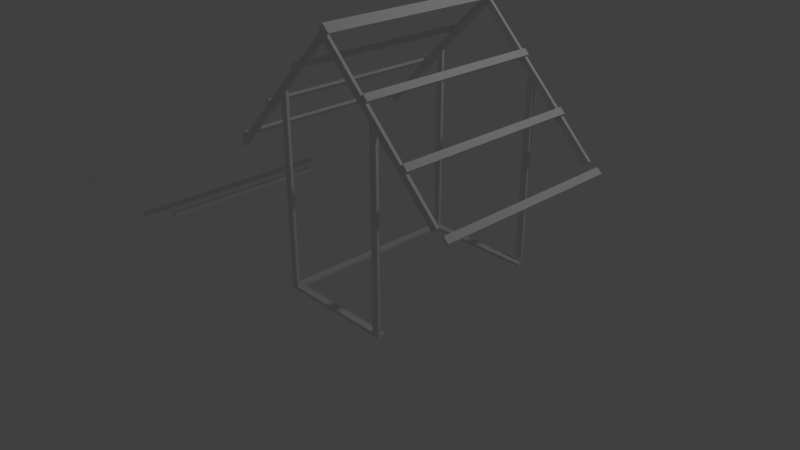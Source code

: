 # Source: shelter-1a.blend  (saved by Blender 2.79.0; exported with 4.5.12 LTS)
import bpy
from mathutils import Matrix  # noqa: F401  (used for matrix-valued properties, if any)

bpy.ops.wm.read_factory_settings(use_empty=True)
scene = bpy.context.scene
scene.name = 'Scene'

# ---- collections
col_collection_1 = bpy.data.collections.new('Collection 1'); scene.collection.children.link(col_collection_1)

# ---- world
world_world = bpy.data.worlds.new('World'); scene.world = world_world
world_world.color = (0.05088, 0.05088, 0.05088)
world_world.use_sun_shadow = False
world_world.sun_shadow_jitter_overblur = 0.0
world_world.cycles.sampling_method = 'MANUAL'

# ---- cameras
cam_camera = bpy.data.cameras.new('Camera')
cam_camera.clip_end = 100.0
cam_camera.lens = 35.0
cam_camera.sensor_width = 32.0
cam_camera.sensor_height = 18.0
cam_camera.ortho_scale = 7.314
cam_camera.dof.focus_distance = 0.0
cam_camera.dof.aperture_fstop = 128.0

# ---- lights
light_lamp = bpy.data.lights.new('Lamp', 'POINT')
light_lamp.transmission_factor = 0.0
light_lamp.cutoff_distance = 30.0
light_lamp.energy = 100.0
light_lamp.shadow_buffer_clip_start = 1.001
light_lamp.shadow_soft_size = 0.1
light_lamp.shadow_maximum_resolution = 0.006
light_lamp.use_absolute_resolution = True

# ---- meshes
me_cube_002 = bpy.data.meshes.new('Cube.002')
me_cube_002.from_pydata([(-0.1175, -1.524, -0.009525), (-0.1175, -1.524, 0.009525), (-0.1175, 1.524, -0.009525), (-0.1175, 1.524, 0.009525), (0.1175, -1.524, -0.009525), (0.1175, -1.524, 0.009525), (0.1175, 1.524, -0.009525), (0.1175, 1.524, 0.009525)], [], [(0, 1, 3, 2), (2, 3, 7, 6), (6, 7, 5, 4), (4, 5, 1, 0), (2, 6, 4, 0), (7, 3, 1, 5)])
me_cube_002.use_remesh_preserve_volume = False
me_cube_002.use_remesh_preserve_attributes = False
me_cube_002.use_mirror_vertex_groups = False
me_cube_002.update()
me_cube_003 = bpy.data.meshes.new('Cube.003')
me_cube_003.from_pydata([(-0.04445, -1.524, -0.01905), (-0.04445, -1.524, 0.01905), (-0.04445, 1.524, -0.01905), (-0.04445, 1.524, 0.01905), (0.04445, -1.524, -0.01905), (0.04445, -1.524, 0.01905), (0.04445, 1.524, -0.01905), (0.04445, 1.524, 0.01905)], [], [(0, 1, 3, 2), (2, 3, 7, 6), (6, 7, 5, 4), (4, 5, 1, 0), (2, 6, 4, 0), (7, 3, 1, 5)])
me_cube_003.use_remesh_preserve_volume = False
me_cube_003.use_remesh_preserve_attributes = False
me_cube_003.use_mirror_vertex_groups = False
me_cube_003.update()
me_cube_001 = bpy.data.meshes.new('Cube.001')
me_cube_001.from_pydata([(-0.04445, -1.219, -0.01905), (-0.04445, -1.219, 0.01905), (-0.04445, 1.219, -0.01905), (-0.04445, 1.219, 0.01905), (0.04445, -1.219, -0.01905), (0.04445, -1.219, 0.01905), (0.04445, 1.219, -0.01905), (0.04445, 1.219, 0.01905)], [], [(0, 1, 3, 2), (2, 3, 7, 6), (6, 7, 5, 4), (4, 5, 1, 0), (2, 6, 4, 0), (7, 3, 1, 5)])
me_cube_001.use_remesh_preserve_volume = False
me_cube_001.use_remesh_preserve_attributes = False
me_cube_001.use_mirror_vertex_groups = False
me_cube_001.update()
me_cube_004 = bpy.data.meshes.new('Cube.004')
me_cube_004.from_pydata([(-1.219, -1.524, 0.0), (-1.219, -1.524, 0.0381), (-1.219, -0.0889, 0.0), (-1.219, -0.0889, 0.0381), (-1.13, -1.524, 0.0), (-1.13, -1.524, 0.0381), (-1.13, -0.0889, 0.0), (-1.13, -0.0889, 0.0381), (-1.219, -1.49e-08, 0.0), (-1.219, -1.49e-08, 0.0381), (1.219, -1.341e-07, 0.0), (1.219, -1.341e-07, 0.0381), (-1.219, -0.0889, 0.0), (-1.219, -0.0889, 0.0381), (1.219, -0.0889, 0.0), (1.219, -0.0889, 0.0381), (1.13, -1.524, 0.0), (1.13, -1.524, 0.0381), (1.13, -0.0889, 0.0), (1.13, -0.0889, 0.0381), (1.219, -1.524, 0.0), (1.219, -1.524, 0.0381), (1.219, -0.0889, 0.0), (1.219, -0.0889, 0.0381)], [], [(0, 1, 3, 2), (19, 7, 6, 18), (6, 7, 5, 4), (4, 5, 1, 0), (2, 6, 4, 0), (8, 9, 11, 10), (10, 11, 15, 14), (5, 7, 13, 1), (12, 13, 9, 8), (10, 14, 12, 8), (16, 17, 19, 18), (11, 9, 13, 19, 23), (22, 23, 21, 20), (20, 21, 17, 16), (18, 22, 20, 16), (23, 19, 17, 21)])
me_cube_004.use_remesh_preserve_volume = False
me_cube_004.use_remesh_preserve_attributes = False
me_cube_004.use_mirror_vertex_groups = False
me_cube_004.update()
me_cube_005 = bpy.data.meshes.new('Cube.005')
me_cube_005.from_pydata([(-0.04445, -1.219, -0.01905), (-0.04445, -1.219, 0.01905), (0.04445, -1.219, -0.01905), (0.04445, -1.219, 0.01905), (1.391, -1.219, -0.01905), (1.391, -1.219, 0.01905), (1.48, -1.219, -0.01905), (1.48, -1.219, 0.01905), (2.329, 0.3885, -0.01905), (2.329, 0.3885, 0.01905), (2.266, 0.3257, -0.01905), (2.266, 0.3257, 0.01905), (-0.8307, 0.3257, -0.01905), (-0.8307, 0.3257, 0.01905), (-0.8935, 0.3885, -0.01905), (-0.8935, 0.3885, 0.01905), (0.7176, 2.0, 0.01905), (0.7176, 2.0, -0.01905), (0.7804, 1.937, 0.01905), (0.7804, 1.937, -0.01905), (0.7176, 1.874, 0.01905), (0.7176, 1.874, -0.01905), (1.391, 1.201, 0.01905), (1.391, 1.201, -0.01905), (1.48, 1.112, 0.01905), (1.48, 1.112, -0.01905), (0.04445, 1.201, 0.01905), (-0.04445, 1.112, 0.01905), (-0.04445, 1.112, -0.01905), (0.04445, 1.201, -0.01905)], [], [(0, 28, 29, 2), (2, 3, 1, 0), (20, 21, 23, 22), (6, 7, 5, 4), (8, 9, 11, 10), (14, 15, 16, 17), (12, 13, 15, 14), (17, 16, 18, 19), (8, 19, 18, 9), (8, 10, 25, 23, 21, 19), (5, 7, 24, 22), (9, 18, 20, 22, 24, 11), (4, 23, 25, 6), (25, 24, 7, 6), (4, 5, 22, 23), (0, 1, 27, 28), (3, 26, 27, 1), (2, 29, 26, 3), (14, 17, 19, 21, 29, 28, 12), (21, 20, 26, 29), (25, 10, 11, 24), (12, 28, 27, 13), (15, 13, 27, 26, 20, 18, 16)])
me_cube_005.use_remesh_preserve_volume = False
me_cube_005.use_remesh_preserve_attributes = False
me_cube_005.use_mirror_vertex_groups = False
me_cube_005.update()
me_cube_006 = bpy.data.meshes.new('Cube.006')
me_cube_006.from_pydata([(-0.04445, -1.219, -0.01905), (-0.04445, -1.219, 0.01905), (0.04445, -1.219, -0.01905), (0.04445, -1.219, 0.01905), (1.391, -1.219, -0.01905), (1.391, -1.219, 0.01905), (1.48, -1.219, -0.01905), (1.48, -1.219, 0.01905), (2.329, 0.3885, -0.01905), (2.329, 0.3885, 0.01905), (2.266, 0.3257, -0.01905), (2.266, 0.3257, 0.01905), (-0.8307, 0.3257, -0.01905), (-0.8307, 0.3257, 0.01905), (-0.8935, 0.3885, -0.01905), (-0.8935, 0.3885, 0.01905), (0.7176, 2.0, 0.01905), (0.7176, 2.0, -0.01905), (0.7804, 1.937, 0.01905), (0.7804, 1.937, -0.01905), (0.7176, 1.874, 0.01905), (0.7176, 1.874, -0.01905), (1.391, 1.201, 0.01905), (1.391, 1.201, -0.01905), (1.48, 1.112, 0.01905), (1.48, 1.112, -0.01905), (0.04445, 1.201, 0.01905), (-0.04445, 1.112, 0.01905), (-0.04445, 1.112, -0.01905), (0.04445, 1.201, -0.01905)], [], [(0, 28, 29, 2), (2, 3, 1, 0), (20, 21, 23, 22), (6, 7, 5, 4), (8, 9, 11, 10), (14, 15, 16, 17), (12, 13, 15, 14), (17, 16, 18, 19), (8, 19, 18, 9), (8, 10, 25, 23, 21, 19), (5, 7, 24, 22), (9, 18, 20, 22, 24, 11), (4, 23, 25, 6), (25, 24, 7, 6), (4, 5, 22, 23), (0, 1, 27, 28), (3, 26, 27, 1), (2, 29, 26, 3), (14, 17, 19, 21, 29, 28, 12), (21, 20, 26, 29), (25, 10, 11, 24), (12, 28, 27, 13), (15, 13, 27, 26, 20, 18, 16)])
me_cube_006.use_remesh_preserve_volume = False
me_cube_006.use_remesh_preserve_attributes = False
me_cube_006.use_mirror_vertex_groups = False
me_cube_006.update()
me_cube_007 = bpy.data.meshes.new('Cube.007')
me_cube_007.from_pydata([(-0.04445, -1.219, -0.01905), (-0.04445, -1.219, 0.01905), (-0.04445, 1.219, -0.01905), (-0.04445, 1.219, 0.01905), (0.04445, -1.219, -0.01905), (0.04445, -1.219, 0.01905), (0.04445, 1.219, -0.01905), (0.04445, 1.219, 0.01905)], [], [(0, 1, 3, 2), (2, 3, 7, 6), (6, 7, 5, 4), (4, 5, 1, 0), (2, 6, 4, 0), (7, 3, 1, 5)])
me_cube_007.use_remesh_preserve_volume = False
me_cube_007.use_remesh_preserve_attributes = False
me_cube_007.use_mirror_vertex_groups = False
me_cube_007.update()
me_cube_000 = bpy.data.meshes.new('Cube.000')
me_cube_000.from_pydata([(-0.04445, -1.219, -0.0381), (-0.04445, -1.219, 1.155e-07), (-0.04445, 1.219, -0.0381), (-0.04445, 1.219, 1.155e-07), (0.04445, -1.219, -0.0381), (0.04445, -1.219, 1.155e-07), (0.04445, 1.219, -0.0381), (0.04445, 1.219, 1.155e-07)], [], [(0, 1, 3, 2), (2, 3, 7, 6), (6, 7, 5, 4), (4, 5, 1, 0), (2, 6, 4, 0), (7, 3, 1, 5)])
me_cube_000.use_remesh_preserve_volume = False
me_cube_000.use_remesh_preserve_attributes = False
me_cube_000.use_mirror_vertex_groups = False
me_cube_000.update()
me_cube_011 = bpy.data.meshes.new('Cube.011')
me_cube_011.from_pydata([(-0.04445, -1.219, -0.01905), (-0.04445, -1.219, 0.01905), (-0.04445, 1.219, -0.01905), (-0.04445, 1.219, 0.01905), (0.04445, -1.219, -0.01905), (0.04445, -1.219, 0.01905), (0.04445, 1.219, -0.01905), (0.04445, 1.219, 0.01905)], [], [(0, 1, 3, 2), (2, 3, 7, 6), (6, 7, 5, 4), (4, 5, 1, 0), (2, 6, 4, 0), (7, 3, 1, 5)])
me_cube_011.use_remesh_preserve_volume = False
me_cube_011.use_remesh_preserve_attributes = False
me_cube_011.use_mirror_vertex_groups = False
me_cube_011.update()
me_cube_013 = bpy.data.meshes.new('Cube.013')
me_cube_013.from_pydata([(-0.04445, -1.219, -0.01905), (-0.04445, -1.219, 0.01905), (-0.04445, 1.219, -0.01905), (-0.04445, 1.219, 0.01905), (0.04445, -1.219, -0.01905), (0.04445, -1.219, 0.01905), (0.04445, 1.219, -0.01905), (0.04445, 1.219, 0.01905)], [], [(0, 1, 3, 2), (2, 3, 7, 6), (6, 7, 5, 4), (4, 5, 1, 0), (2, 6, 4, 0), (7, 3, 1, 5)])
me_cube_013.use_remesh_preserve_volume = False
me_cube_013.use_remesh_preserve_attributes = False
me_cube_013.use_mirror_vertex_groups = False
me_cube_013.update()
me_cube_014 = bpy.data.meshes.new('Cube.014')
me_cube_014.from_pydata([(-0.04445, -1.219, -0.01905), (-0.04445, -1.219, 0.01905), (-0.04445, 1.219, -0.01905), (-0.04445, 1.219, 0.01905), (0.04445, -1.219, -0.01905), (0.04445, -1.219, 0.01905), (0.04445, 1.219, -0.01905), (0.04445, 1.219, 0.01905)], [], [(0, 1, 3, 2), (2, 3, 7, 6), (6, 7, 5, 4), (4, 5, 1, 0), (2, 6, 4, 0), (7, 3, 1, 5)])
me_cube_014.use_remesh_preserve_volume = False
me_cube_014.use_remesh_preserve_attributes = False
me_cube_014.use_mirror_vertex_groups = False
me_cube_014.update()
me_cube_015 = bpy.data.meshes.new('Cube.015')
me_cube_015.from_pydata([(-0.04445, -1.219, -0.0381), (-0.04445, -1.219, 1.155e-07), (-0.04445, 1.219, -0.0381), (-0.04445, 1.219, 1.155e-07), (0.04445, -1.219, -0.0381), (0.04445, -1.219, 1.155e-07), (0.04445, 1.219, -0.0381), (0.04445, 1.219, 1.155e-07)], [], [(0, 1, 3, 2), (2, 3, 7, 6), (6, 7, 5, 4), (4, 5, 1, 0), (2, 6, 4, 0), (7, 3, 1, 5)])
me_cube_015.use_remesh_preserve_volume = False
me_cube_015.use_remesh_preserve_attributes = False
me_cube_015.use_mirror_vertex_groups = False
me_cube_015.update()
me_cube_016 = bpy.data.meshes.new('Cube.016')
me_cube_016.from_pydata([(-0.04445, -1.219, -0.0381), (-0.04445, -1.219, 1.155e-07), (-0.04445, 1.219, -0.0381), (-0.04445, 1.219, 1.155e-07), (0.04445, -1.219, -0.0381), (0.04445, -1.219, 1.155e-07), (0.04445, 1.219, -0.0381), (0.04445, 1.219, 1.155e-07)], [], [(0, 1, 3, 2), (2, 3, 7, 6), (6, 7, 5, 4), (4, 5, 1, 0), (2, 6, 4, 0), (7, 3, 1, 5)])
me_cube_016.use_remesh_preserve_volume = False
me_cube_016.use_remesh_preserve_attributes = False
me_cube_016.use_mirror_vertex_groups = False
me_cube_016.update()
me_cube_017 = bpy.data.meshes.new('Cube.017')
me_cube_017.from_pydata([(-0.04445, -1.219, -0.0381), (-0.04445, -1.219, 1.155e-07), (-0.04445, 1.219, -0.0381), (-0.04445, 1.219, 1.155e-07), (0.04445, -1.219, -0.0381), (0.04445, -1.219, 1.155e-07), (0.04445, 1.219, -0.0381), (0.04445, 1.219, 1.155e-07)], [], [(0, 1, 3, 2), (2, 3, 7, 6), (6, 7, 5, 4), (4, 5, 1, 0), (2, 6, 4, 0), (7, 3, 1, 5)])
me_cube_017.use_remesh_preserve_volume = False
me_cube_017.use_remesh_preserve_attributes = False
me_cube_017.use_mirror_vertex_groups = False
me_cube_017.update()

# ---- objects
ob_board_1_1by10_length10 = bpy.data.objects.new('board_1_1by10_length10', me_cube_002)
ob_board_0_2by4_length10 = bpy.data.objects.new('board_0_2by4_length10', me_cube_003)
ob_lamp = bpy.data.objects.new('Lamp', light_lamp)
ob_camera = bpy.data.objects.new('Camera', cam_camera)
ob_board_0_2by4_length8 = bpy.data.objects.new('board_0_2by4_length8', me_cube_001)
ob_part_0_bottom = bpy.data.objects.new('part_0_bottom', me_cube_004)
ob_part_1_side_1 = bpy.data.objects.new('part_1_side_1', me_cube_005)
ob_part_1_side_2 = bpy.data.objects.new('part_1_side_2', me_cube_006)
ob_part_2_roof = bpy.data.objects.new('part_2_roof', me_cube_007)
ob_part_2_roof_001 = bpy.data.objects.new('part_2_roof.001', me_cube_000)
ob_part_2_roof_005 = bpy.data.objects.new('part_2_roof.005', me_cube_011)
ob_part_2_roof_006 = bpy.data.objects.new('part_2_roof.006', me_cube_013)
ob_part_2_roof_007 = bpy.data.objects.new('part_2_roof.007', me_cube_014)
ob_part_2_roof_002 = bpy.data.objects.new('part_2_roof.002', me_cube_015)
ob_part_2_roof_003 = bpy.data.objects.new('part_2_roof.003', me_cube_016)
ob_part_2_roof_004 = bpy.data.objects.new('part_2_roof.004', me_cube_017)

# ---- transforms, parenting, visibility, modifiers, constraints
ob_board_1_1by10_length10.location = (-4.572, 0.0, 0.0)
ob_board_1_1by10_length10.lineart.crease_threshold = 0.0
ob_board_0_2by4_length10.location = (-3.048, 0.0, 0.0)
ob_board_0_2by4_length10.lineart.crease_threshold = 0.0
ob_lamp.location = (4.076, 1.005, 5.904)
ob_lamp.rotation_euler = (0.6503, 0.05522, 1.866)
ob_lamp.lock_rotations_4d = False
ob_lamp.empty_display_type = 'ARROWS'
ob_lamp.color = (0.0, 0.0, 0.0, 0.0)
ob_lamp.lineart.crease_threshold = 0.0
ob_camera.location = (7.481, -6.508, 5.344)
ob_camera.rotation_euler = (1.109, 0.0, 0.8149)
ob_camera.lock_rotations_4d = False
ob_camera.empty_display_type = 'ARROWS'
ob_camera.color = (0.0, 0.0, 0.0, 0.0)
ob_camera.display_type = 'WIRE'
ob_camera.lineart.crease_threshold = 0.0
ob_board_0_2by4_length8.location = (-2.743, 0.0, 0.0)
ob_board_0_2by4_length8.lineart.crease_threshold = 0.0
ob_part_0_bottom.location = (0.0, 0.0, 0.0)
ob_part_0_bottom.rotation_euler = (0.0, -0.0, 1.571)
ob_part_0_bottom.lineart.crease_threshold = 0.0
ob_part_1_side_1.location = (0.04445, -1.2, 1.257)
ob_part_1_side_1.rotation_euler = (1.571, -0.0, 0.0)
ob_part_1_side_1.lineart.crease_threshold = 0.0
ob_part_1_side_2.location = (0.04445, 1.2, 1.257)
ob_part_1_side_2.rotation_euler = (1.571, -0.0, 0.0)
ob_part_1_side_2.lineart.crease_threshold = 0.0
ob_part_2_roof.location = (0.8072, -2.98e-08, 3.239)
ob_part_2_roof.rotation_euler = (0.0, 0.7854, 0.0)
ob_part_2_roof.lineart.crease_threshold = 0.0
ob_part_2_roof_001.location = (0.7575, 0.0, 3.252)
ob_part_2_roof_001.rotation_euler = (-0.0, 2.356, -0.0)
ob_part_2_roof_001.lineart.crease_threshold = 0.0
ob_part_2_roof_005.location = (1.366, -2.98e-08, 2.68)
ob_part_2_roof_005.rotation_euler = (0.0, 0.7854, 0.0)
ob_part_2_roof_005.lineart.crease_threshold = 0.0
ob_part_2_roof_006.location = (1.925, -2.98e-08, 2.121)
ob_part_2_roof_006.rotation_euler = (0.0, 0.7854, 0.0)
ob_part_2_roof_006.lineart.crease_threshold = 0.0
ob_part_2_roof_007.location = (2.484, -2.98e-08, 1.562)
ob_part_2_roof_007.rotation_euler = (0.0, 0.7854, 0.0)
ob_part_2_roof_007.lineart.crease_threshold = 0.0
ob_part_2_roof_002.location = (0.2495, 0.0, 2.744)
ob_part_2_roof_002.rotation_euler = (-0.0, 2.356, -0.0)
ob_part_2_roof_002.lineart.crease_threshold = 0.0
ob_part_2_roof_003.location = (-0.2585, 0.0, 2.236)
ob_part_2_roof_003.rotation_euler = (-0.0, 2.356, -0.0)
ob_part_2_roof_003.lineart.crease_threshold = 0.0
ob_part_2_roof_004.location = (-0.7665, 0.0, 1.728)
ob_part_2_roof_004.rotation_euler = (-0.0, 2.356, -0.0)
ob_part_2_roof_004.lineart.crease_threshold = 0.0

# ---- collection membership
col_collection_1.objects.link(ob_board_1_1by10_length10)
col_collection_1.objects.link(ob_board_0_2by4_length10)
col_collection_1.objects.link(ob_lamp)
col_collection_1.objects.link(ob_camera)
col_collection_1.objects.link(ob_board_0_2by4_length8)
col_collection_1.objects.link(ob_part_0_bottom)
col_collection_1.objects.link(ob_part_1_side_1)
col_collection_1.objects.link(ob_part_1_side_2)
col_collection_1.objects.link(ob_part_2_roof)
col_collection_1.objects.link(ob_part_2_roof_001)
col_collection_1.objects.link(ob_part_2_roof_005)
col_collection_1.objects.link(ob_part_2_roof_006)
col_collection_1.objects.link(ob_part_2_roof_007)
col_collection_1.objects.link(ob_part_2_roof_002)
col_collection_1.objects.link(ob_part_2_roof_003)
col_collection_1.objects.link(ob_part_2_roof_004)

# ---- scene / render settings (as saved in the file)
scene.camera = ob_camera
scene.frame_start = 1; scene.frame_end = 250; scene.frame_set(1)
scene.render.engine = 'BLENDER_EEVEE_NEXT'
scene.render.resolution_percentage = 50
scene.render.dither_intensity = 0.0
scene.cycles.use_denoising = False
scene.cycles.samples = 128
scene.cycles.sampling_pattern = 'TABULATED_SOBOL'
scene.cycles.use_adaptive_sampling = False
scene.cycles.use_light_tree = False
scene.cycles.blur_glossy = 0.0
scene.cycles.sample_clamp_indirect = 0.0
scene.view_settings.view_transform = 'Standard'
bpy.context.view_layer.update()
